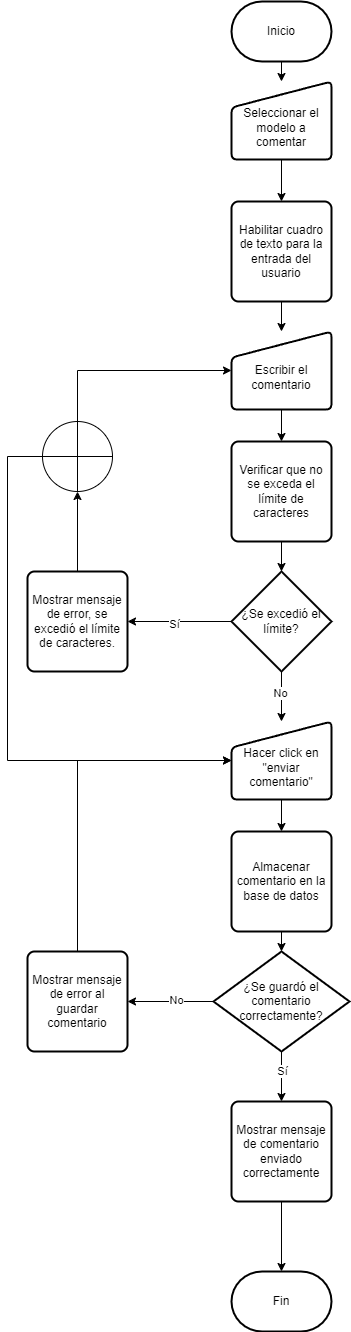

The diagram above was exported from draw.io. Its source (the exported page's mxGraphModel, read from the mxfile embedded in the PNG):
<mxGraphModel dx="1434" dy="884" grid="1" gridSize="10" guides="1" tooltips="1" connect="1" arrows="1" fold="1" page="1" pageScale="1" pageWidth="827" pageHeight="1169" math="0" shadow="0">
  <root>
    <mxCell id="WIyWlLk6GJQsqaUBKTNV-0" />
    <mxCell id="WIyWlLk6GJQsqaUBKTNV-1" parent="WIyWlLk6GJQsqaUBKTNV-0" />
    <mxCell id="owIgP6GizsIObHhbwHTk-3" style="edgeStyle=orthogonalEdgeStyle;rounded=0;orthogonalLoop=1;jettySize=auto;html=1;exitX=0.5;exitY=1;exitDx=0;exitDy=0;exitPerimeter=0;entryX=0.5;entryY=0;entryDx=0;entryDy=0;" parent="WIyWlLk6GJQsqaUBKTNV-1" target="owIgP6GizsIObHhbwHTk-1" edge="1">
      <mxGeometry relative="1" as="geometry">
        <mxPoint x="414" y="80" as="sourcePoint" />
      </mxGeometry>
    </mxCell>
    <mxCell id="owIgP6GizsIObHhbwHTk-54" style="edgeStyle=orthogonalEdgeStyle;rounded=0;orthogonalLoop=1;jettySize=auto;html=1;exitX=0.5;exitY=1;exitDx=0;exitDy=0;entryX=0.5;entryY=0;entryDx=0;entryDy=0;" parent="WIyWlLk6GJQsqaUBKTNV-1" source="owIgP6GizsIObHhbwHTk-1" target="owIgP6GizsIObHhbwHTk-4" edge="1">
      <mxGeometry relative="1" as="geometry">
        <mxPoint x="414" y="210" as="targetPoint" />
      </mxGeometry>
    </mxCell>
    <mxCell id="owIgP6GizsIObHhbwHTk-1" value="&lt;div&gt;&lt;br&gt;&lt;/div&gt;Seleccionar el modelo a comentar" style="html=1;strokeWidth=2;shape=manualInput;whiteSpace=wrap;rounded=1;size=26;arcSize=11;" parent="WIyWlLk6GJQsqaUBKTNV-1" vertex="1">
      <mxGeometry x="364" y="110" width="100" height="78" as="geometry" />
    </mxCell>
    <mxCell id="owIgP6GizsIObHhbwHTk-77" style="edgeStyle=orthogonalEdgeStyle;rounded=0;orthogonalLoop=1;jettySize=auto;html=1;exitX=0.5;exitY=1;exitDx=0;exitDy=0;entryX=0.5;entryY=0;entryDx=0;entryDy=0;" parent="WIyWlLk6GJQsqaUBKTNV-1" source="owIgP6GizsIObHhbwHTk-4" target="owIgP6GizsIObHhbwHTk-76" edge="1">
      <mxGeometry relative="1" as="geometry" />
    </mxCell>
    <mxCell id="owIgP6GizsIObHhbwHTk-4" value="Habilitar cuadro de texto para la entrada del usuario" style="rounded=1;whiteSpace=wrap;html=1;absoluteArcSize=1;arcSize=14;strokeWidth=2;" parent="WIyWlLk6GJQsqaUBKTNV-1" vertex="1">
      <mxGeometry x="364" y="230" width="100" height="100" as="geometry" />
    </mxCell>
    <mxCell id="owIgP6GizsIObHhbwHTk-51" value="Fin" style="strokeWidth=2;html=1;shape=mxgraph.flowchart.terminator;whiteSpace=wrap;" parent="WIyWlLk6GJQsqaUBKTNV-1" vertex="1">
      <mxGeometry x="364" y="1300" width="100" height="60" as="geometry" />
    </mxCell>
    <mxCell id="owIgP6GizsIObHhbwHTk-62" value="Verificar que no se exceda el límite de caracteres" style="rounded=1;whiteSpace=wrap;html=1;absoluteArcSize=1;arcSize=14;strokeWidth=2;" parent="WIyWlLk6GJQsqaUBKTNV-1" vertex="1">
      <mxGeometry x="364" y="470" width="100" height="100" as="geometry" />
    </mxCell>
    <mxCell id="owIgP6GizsIObHhbwHTk-68" value="Almacenar comentario en la base de datos" style="rounded=1;whiteSpace=wrap;html=1;absoluteArcSize=1;arcSize=14;strokeWidth=2;" parent="WIyWlLk6GJQsqaUBKTNV-1" vertex="1">
      <mxGeometry x="364" y="860" width="100" height="100" as="geometry" />
    </mxCell>
    <mxCell id="owIgP6GizsIObHhbwHTk-70" style="edgeStyle=orthogonalEdgeStyle;rounded=0;orthogonalLoop=1;jettySize=auto;html=1;exitX=0.5;exitY=1;exitDx=0;exitDy=0;entryX=0.5;entryY=0;entryDx=0;entryDy=0;" parent="WIyWlLk6GJQsqaUBKTNV-1" source="owIgP6GizsIObHhbwHTk-93" target="owIgP6GizsIObHhbwHTk-101" edge="1">
      <mxGeometry relative="1" as="geometry" />
    </mxCell>
    <mxCell id="owIgP6GizsIObHhbwHTk-100" value="Sí" style="edgeLabel;html=1;align=center;verticalAlign=middle;resizable=0;points=[];" parent="owIgP6GizsIObHhbwHTk-70" vertex="1" connectable="0">
      <mxGeometry x="-0.26" relative="1" as="geometry">
        <mxPoint as="offset" />
      </mxGeometry>
    </mxCell>
    <mxCell id="owIgP6GizsIObHhbwHTk-74" style="edgeStyle=orthogonalEdgeStyle;rounded=0;orthogonalLoop=1;jettySize=auto;html=1;exitX=0;exitY=0.5;exitDx=0;exitDy=0;exitPerimeter=0;entryX=1;entryY=0.5;entryDx=0;entryDy=0;" parent="WIyWlLk6GJQsqaUBKTNV-1" source="owIgP6GizsIObHhbwHTk-71" target="owIgP6GizsIObHhbwHTk-73" edge="1">
      <mxGeometry relative="1" as="geometry" />
    </mxCell>
    <mxCell id="owIgP6GizsIObHhbwHTk-75" value="Sí" style="edgeLabel;html=1;align=center;verticalAlign=middle;resizable=0;points=[];" parent="owIgP6GizsIObHhbwHTk-74" vertex="1" connectable="0">
      <mxGeometry x="0.1139" y="2" relative="1" as="geometry">
        <mxPoint as="offset" />
      </mxGeometry>
    </mxCell>
    <mxCell id="owIgP6GizsIObHhbwHTk-83" style="edgeStyle=orthogonalEdgeStyle;rounded=0;orthogonalLoop=1;jettySize=auto;html=1;exitX=0.5;exitY=1;exitDx=0;exitDy=0;exitPerimeter=0;entryX=0.5;entryY=0;entryDx=0;entryDy=0;" parent="WIyWlLk6GJQsqaUBKTNV-1" source="owIgP6GizsIObHhbwHTk-71" target="owIgP6GizsIObHhbwHTk-82" edge="1">
      <mxGeometry relative="1" as="geometry" />
    </mxCell>
    <mxCell id="owIgP6GizsIObHhbwHTk-85" value="No" style="edgeLabel;html=1;align=center;verticalAlign=middle;resizable=0;points=[];" parent="owIgP6GizsIObHhbwHTk-83" vertex="1" connectable="0">
      <mxGeometry x="-0.18" y="-2" relative="1" as="geometry">
        <mxPoint as="offset" />
      </mxGeometry>
    </mxCell>
    <mxCell id="owIgP6GizsIObHhbwHTk-71" value="¿Se excedió el límite?" style="strokeWidth=2;html=1;shape=mxgraph.flowchart.decision;whiteSpace=wrap;" parent="WIyWlLk6GJQsqaUBKTNV-1" vertex="1">
      <mxGeometry x="364" y="600" width="100" height="100" as="geometry" />
    </mxCell>
    <mxCell id="owIgP6GizsIObHhbwHTk-72" style="edgeStyle=orthogonalEdgeStyle;rounded=0;orthogonalLoop=1;jettySize=auto;html=1;exitX=0.5;exitY=1;exitDx=0;exitDy=0;entryX=0.5;entryY=0;entryDx=0;entryDy=0;entryPerimeter=0;" parent="WIyWlLk6GJQsqaUBKTNV-1" source="owIgP6GizsIObHhbwHTk-62" target="owIgP6GizsIObHhbwHTk-71" edge="1">
      <mxGeometry relative="1" as="geometry" />
    </mxCell>
    <mxCell id="owIgP6GizsIObHhbwHTk-79" style="edgeStyle=orthogonalEdgeStyle;rounded=0;orthogonalLoop=1;jettySize=auto;html=1;exitX=0.5;exitY=0;exitDx=0;exitDy=0;entryX=0;entryY=0.5;entryDx=0;entryDy=0;" parent="WIyWlLk6GJQsqaUBKTNV-1" source="owIgP6GizsIObHhbwHTk-86" target="owIgP6GizsIObHhbwHTk-76" edge="1">
      <mxGeometry relative="1" as="geometry" />
    </mxCell>
    <mxCell id="owIgP6GizsIObHhbwHTk-73" value="Mostrar mensaje de error, se excedió el límite de caracteres." style="rounded=1;whiteSpace=wrap;html=1;absoluteArcSize=1;arcSize=14;strokeWidth=2;" parent="WIyWlLk6GJQsqaUBKTNV-1" vertex="1">
      <mxGeometry x="160" y="600" width="100" height="100" as="geometry" />
    </mxCell>
    <mxCell id="owIgP6GizsIObHhbwHTk-78" style="edgeStyle=orthogonalEdgeStyle;rounded=0;orthogonalLoop=1;jettySize=auto;html=1;exitX=0.5;exitY=1;exitDx=0;exitDy=0;entryX=0.5;entryY=0;entryDx=0;entryDy=0;" parent="WIyWlLk6GJQsqaUBKTNV-1" source="owIgP6GizsIObHhbwHTk-76" target="owIgP6GizsIObHhbwHTk-62" edge="1">
      <mxGeometry relative="1" as="geometry" />
    </mxCell>
    <mxCell id="owIgP6GizsIObHhbwHTk-76" value="&lt;div&gt;&lt;/div&gt;&lt;div&gt;&lt;br&gt;&lt;/div&gt;&lt;div&gt;Escribir el comentario&lt;/div&gt;" style="html=1;strokeWidth=2;shape=manualInput;whiteSpace=wrap;rounded=1;size=26;arcSize=11;" parent="WIyWlLk6GJQsqaUBKTNV-1" vertex="1">
      <mxGeometry x="364" y="360" width="100" height="78" as="geometry" />
    </mxCell>
    <mxCell id="owIgP6GizsIObHhbwHTk-84" style="edgeStyle=orthogonalEdgeStyle;rounded=0;orthogonalLoop=1;jettySize=auto;html=1;exitX=0.5;exitY=1;exitDx=0;exitDy=0;" parent="WIyWlLk6GJQsqaUBKTNV-1" source="owIgP6GizsIObHhbwHTk-82" target="owIgP6GizsIObHhbwHTk-68" edge="1">
      <mxGeometry relative="1" as="geometry" />
    </mxCell>
    <mxCell id="owIgP6GizsIObHhbwHTk-82" value="&lt;div&gt;&lt;/div&gt;&lt;div&gt;&lt;br&gt;&lt;/div&gt;&lt;div&gt;Hacer click en &quot;enviar comentario&quot;&lt;/div&gt;" style="html=1;strokeWidth=2;shape=manualInput;whiteSpace=wrap;rounded=1;size=26;arcSize=11;" parent="WIyWlLk6GJQsqaUBKTNV-1" vertex="1">
      <mxGeometry x="364" y="750" width="100" height="78" as="geometry" />
    </mxCell>
    <mxCell id="owIgP6GizsIObHhbwHTk-87" style="edgeStyle=orthogonalEdgeStyle;rounded=0;orthogonalLoop=1;jettySize=auto;html=1;exitX=0;exitY=0.5;exitDx=0;exitDy=0;exitPerimeter=0;entryX=0;entryY=0.5;entryDx=0;entryDy=0;" parent="WIyWlLk6GJQsqaUBKTNV-1" source="owIgP6GizsIObHhbwHTk-86" target="owIgP6GizsIObHhbwHTk-82" edge="1">
      <mxGeometry relative="1" as="geometry">
        <Array as="points">
          <mxPoint x="140" y="485" />
          <mxPoint x="140" y="789" />
        </Array>
      </mxGeometry>
    </mxCell>
    <mxCell id="owIgP6GizsIObHhbwHTk-89" value="" style="edgeStyle=orthogonalEdgeStyle;rounded=0;orthogonalLoop=1;jettySize=auto;html=1;exitX=0.5;exitY=0;exitDx=0;exitDy=0;entryX=0.5;entryY=1;entryDx=0;entryDy=0;entryPerimeter=0;" parent="WIyWlLk6GJQsqaUBKTNV-1" source="owIgP6GizsIObHhbwHTk-73" target="owIgP6GizsIObHhbwHTk-86" edge="1">
      <mxGeometry relative="1" as="geometry">
        <mxPoint x="210" y="600" as="sourcePoint" />
        <mxPoint x="364" y="399" as="targetPoint" />
      </mxGeometry>
    </mxCell>
    <mxCell id="owIgP6GizsIObHhbwHTk-86" value="" style="verticalLabelPosition=bottom;verticalAlign=top;html=1;shape=mxgraph.flowchart.summing_function;" parent="WIyWlLk6GJQsqaUBKTNV-1" vertex="1">
      <mxGeometry x="175" y="450" width="70" height="70" as="geometry" />
    </mxCell>
    <mxCell id="owIgP6GizsIObHhbwHTk-94" value="" style="edgeStyle=orthogonalEdgeStyle;rounded=0;orthogonalLoop=1;jettySize=auto;html=1;exitX=0.5;exitY=1;exitDx=0;exitDy=0;entryX=0.5;entryY=0;entryDx=0;entryDy=0;entryPerimeter=0;" parent="WIyWlLk6GJQsqaUBKTNV-1" source="owIgP6GizsIObHhbwHTk-68" target="owIgP6GizsIObHhbwHTk-93" edge="1">
      <mxGeometry relative="1" as="geometry">
        <mxPoint x="414" y="960" as="sourcePoint" />
        <mxPoint x="414" y="1100" as="targetPoint" />
      </mxGeometry>
    </mxCell>
    <mxCell id="owIgP6GizsIObHhbwHTk-96" style="edgeStyle=orthogonalEdgeStyle;rounded=0;orthogonalLoop=1;jettySize=auto;html=1;exitX=0;exitY=0.5;exitDx=0;exitDy=0;exitPerimeter=0;entryX=1;entryY=0.5;entryDx=0;entryDy=0;" parent="WIyWlLk6GJQsqaUBKTNV-1" source="owIgP6GizsIObHhbwHTk-93" target="owIgP6GizsIObHhbwHTk-95" edge="1">
      <mxGeometry relative="1" as="geometry" />
    </mxCell>
    <mxCell id="owIgP6GizsIObHhbwHTk-98" value="No" style="edgeLabel;html=1;align=center;verticalAlign=middle;resizable=0;points=[];" parent="owIgP6GizsIObHhbwHTk-96" vertex="1" connectable="0">
      <mxGeometry x="-0.1047" y="-2" relative="1" as="geometry">
        <mxPoint as="offset" />
      </mxGeometry>
    </mxCell>
    <mxCell id="owIgP6GizsIObHhbwHTk-93" value="¿Se guardó el comentario correctamente?" style="strokeWidth=2;html=1;shape=mxgraph.flowchart.decision;whiteSpace=wrap;" parent="WIyWlLk6GJQsqaUBKTNV-1" vertex="1">
      <mxGeometry x="346" y="980" width="136" height="100" as="geometry" />
    </mxCell>
    <mxCell id="owIgP6GizsIObHhbwHTk-99" style="edgeStyle=orthogonalEdgeStyle;rounded=0;orthogonalLoop=1;jettySize=auto;html=1;exitX=0.5;exitY=0;exitDx=0;exitDy=0;entryX=0;entryY=0.5;entryDx=0;entryDy=0;" parent="WIyWlLk6GJQsqaUBKTNV-1" source="owIgP6GizsIObHhbwHTk-95" target="owIgP6GizsIObHhbwHTk-82" edge="1">
      <mxGeometry relative="1" as="geometry" />
    </mxCell>
    <mxCell id="owIgP6GizsIObHhbwHTk-95" value="Mostrar mensaje de error al guardar comentario" style="rounded=1;whiteSpace=wrap;html=1;absoluteArcSize=1;arcSize=14;strokeWidth=2;" parent="WIyWlLk6GJQsqaUBKTNV-1" vertex="1">
      <mxGeometry x="160" y="980" width="100" height="100" as="geometry" />
    </mxCell>
    <mxCell id="owIgP6GizsIObHhbwHTk-101" value="Mostrar mensaje de comentario enviado correctamente" style="rounded=1;whiteSpace=wrap;html=1;absoluteArcSize=1;arcSize=14;strokeWidth=2;" parent="WIyWlLk6GJQsqaUBKTNV-1" vertex="1">
      <mxGeometry x="364" y="1130" width="100" height="100" as="geometry" />
    </mxCell>
    <mxCell id="owIgP6GizsIObHhbwHTk-102" style="edgeStyle=orthogonalEdgeStyle;rounded=0;orthogonalLoop=1;jettySize=auto;html=1;exitX=0.5;exitY=1;exitDx=0;exitDy=0;entryX=0.5;entryY=0;entryDx=0;entryDy=0;entryPerimeter=0;" parent="WIyWlLk6GJQsqaUBKTNV-1" source="owIgP6GizsIObHhbwHTk-101" target="owIgP6GizsIObHhbwHTk-51" edge="1">
      <mxGeometry relative="1" as="geometry" />
    </mxCell>
    <mxCell id="owIgP6GizsIObHhbwHTk-103" value="Inicio" style="strokeWidth=2;html=1;shape=mxgraph.flowchart.terminator;whiteSpace=wrap;" parent="WIyWlLk6GJQsqaUBKTNV-1" vertex="1">
      <mxGeometry x="364" y="30" width="100" height="60" as="geometry" />
    </mxCell>
  </root>
</mxGraphModel>